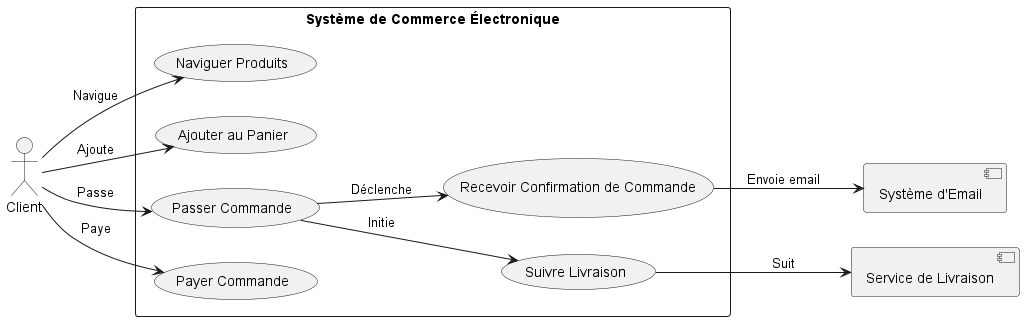

The diagram above was rendered by PlantUML. Its source (embedded in the PNG):
@startuml
left to right direction
skinparam packageStyle rectangle

'actor Administrateur
'actor "Système de Paiement" as PaymentSystem
'actor "Système d'Email" as EmailSystem
'actor "Service de Support" as SupportService
'
'rectangle "Système de Commerce Électronique" {
'    (Authentification Administrateur) as AuthA
'    (Gérer Produits) as GPdts
'    (Gérer Catégories) as GC
'    (Gérer Utilisateurs) as GU
'    (Analyser Ventes) as AV
'    (Modifier Paramètres Système) as MPS
'    (Superviser Commandes) as SC
'    (Intégrer Système de Paiement) as ISP
'    (Envoyer Rapports de Ventes) as ERV
'    (Gérer Feedbacks Clients) as GFC
'    (Support Technique) as ST
'}
'
'Administrateur --> AuthA
'Administrateur --> GPdts
'Administrateur --> GC
'Administrateur --> GU
'Administrateur --> AV
'Administrateur --> MPS
'Administrateur --> SC
'ISP --> PaymentSystem
'ERV --> EmailSystem
'Administrateur --> GFC
'ST --> SupportService



'' Acteurs
'actor "Utilisateur Enregistré" as Utilisateur_Enregistre
'
'' Système principal
'rectangle "Système de Commerce Électronique" {
'    (Authentification) as Auth
'    (Gérer Panier) as GP
'    (Consulter Historique Commande) as CHC
'    (Modifier Compte) as MC
'    (Configurer Préférences) as CP
'    (Gérer Notifications) as GN
'    (Suivre Commandes) as SC
'    (Recevoir Notifications) as RN
'}
'
'' Système externe
'component "Système de Notification" as NotificationSystem
'
'' Connexions
'Utilisateur_Enregistre --> Auth : "Accède à"
'Utilisateur_Enregistre --> GP : "Gère le"
'Utilisateur_Enregistre --> CHC : "Consulte"
'Utilisateur_Enregistre --> MC : "Modifie"
'Utilisateur_Enregistre --> CP : "Configure"
'Utilisateur_Enregistre --> GN : "Gère"
'Utilisateur_Enregistre --> SC : "Suit"
'GN --> RN : "Envoie"
'RN --> NotificationSystem : "Notifie"


' Acteur
actor Client

' Systèmes externes
component "Système d'Email" as EmailSystem
component "Service de Livraison" as DeliveryService

' Système principal
rectangle "Système de Commerce Électronique" {
  (Naviguer Produits) as NP
  (Ajouter au Panier) as AP
  (Passer Commande) as PC
  (Payer Commande) as PayC
  (Recevoir Confirmation de Commande) as RCC
  (Suivre Livraison) as SL
}

' Connexions
Client --> NP : "Navigue"
Client --> AP : "Ajoute"
Client --> PC : "Passe"
Client --> PayC : "Paye"
PC --> RCC : "Déclenche"
RCC --> EmailSystem : "Envoie email"
PC --> SL : "Initie"
SL --> DeliveryService : "Suit"

@enduml